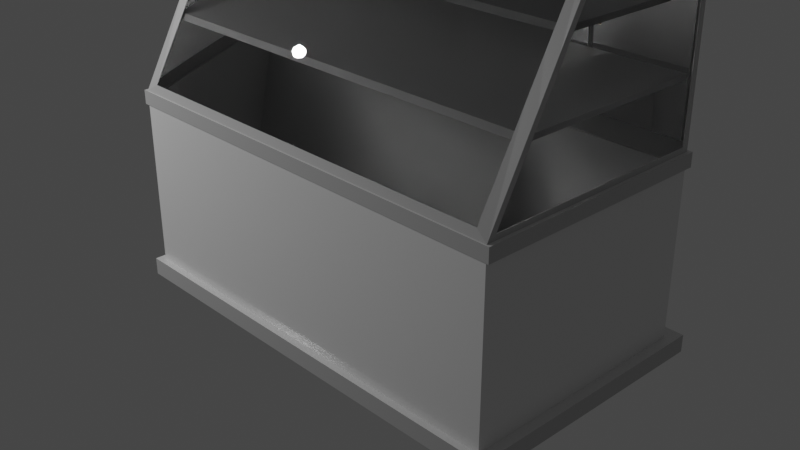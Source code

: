 # Source: etalase.blend  (saved by Blender 2.90.8; exported with 4.5.12 LTS)
import bpy
from mathutils import Matrix  # noqa: F401  (used for matrix-valued properties, if any)

bpy.ops.wm.read_factory_settings(use_empty=True)
scene = bpy.context.scene
scene.name = 'Scene'

# ---- collections
col_collection = bpy.data.collections.new('Collection'); scene.collection.children.link(col_collection)

# ---- materials (node trees are filled in below, after node groups)
mat_material = bpy.data.materials.new('Material')
mat_material.alpha_threshold = 0.0
mat_material.line_color = (0.0, 0.0, 0.0, 1.0)
mat_material_003 = bpy.data.materials.new('Material.003')
mat_material_004 = bpy.data.materials.new('Material.004')
mat_material_005 = bpy.data.materials.new('Material.005')
mat_material_007 = bpy.data.materials.new('Material.007')

# ---- material node trees
mat_material.use_nodes = True; mat_material.node_tree.nodes.clear()
_N = mat_material.node_tree.nodes; _L = mat_material.node_tree.links
n0 = _N.new('ShaderNodeOutputMaterial'); n0.name = 'Material Output'; n0.location = (300, 300)
n1 = _N.new('ShaderNodeBsdfPrincipled'); n1.name = 'Principled BSDF'; n1.location = (10, 300)
n1.distribution = 'GGX'
n1.subsurface_method = 'BURLEY'
n1.inputs[2].default_value = 0.1953
n1.inputs[3].default_value = 1.45
n1.inputs[27].default_value = (0.0, 0.0, 0.0, 1.0)
n1.inputs[28].default_value = 1.0
_L.new(n1.outputs[0], n0.inputs[0])
n0.is_active_output = True
mat_material_003.use_nodes = True; mat_material_003.node_tree.nodes.clear()
_N = mat_material_003.node_tree.nodes; _L = mat_material_003.node_tree.links
n0 = _N.new('ShaderNodeBsdfPrincipled'); n0.name = 'Principled BSDF'; n0.location = (10, 300)
n0.distribution = 'GGX'
n0.subsurface_method = 'BURLEY'
n0.inputs[0].default_value = (0.5122, 0.5122, 0.5122, 1.0)
n0.inputs[1].default_value = 0.04724
n0.inputs[2].default_value = 0.2874
n0.inputs[3].default_value = 1.45
n0.inputs[27].default_value = (0.0, 0.0, 0.0, 1.0)
n0.inputs[28].default_value = 1.0
n1 = _N.new('ShaderNodeOutputMaterial'); n1.name = 'Material Output'; n1.location = (300, 300)
_L.new(n0.outputs[0], n1.inputs[0])
n1.is_active_output = True
mat_material_004.use_nodes = True; mat_material_004.node_tree.nodes.clear()
_N = mat_material_004.node_tree.nodes; _L = mat_material_004.node_tree.links
n0 = _N.new('ShaderNodeBsdfPrincipled'); n0.name = 'Principled BSDF'; n0.location = (10, 300)
n0.distribution = 'GGX'
n0.subsurface_method = 'BURLEY'
n0.inputs[2].default_value = 0.0
n0.inputs[3].default_value = 1.45
n0.inputs[18].default_value = 1.0
n0.inputs[27].default_value = (0.0, 0.0, 0.0, 1.0)
n0.inputs[28].default_value = 1.0
n1 = _N.new('ShaderNodeOutputMaterial'); n1.name = 'Material Output'; n1.location = (300, 300)
_L.new(n0.outputs[0], n1.inputs[0])
n1.is_active_output = True
mat_material_005.use_nodes = True; mat_material_005.node_tree.nodes.clear()
_N = mat_material_005.node_tree.nodes; _L = mat_material_005.node_tree.links
n0 = _N.new('ShaderNodeBsdfPrincipled'); n0.name = 'Principled BSDF'; n0.location = (10, 300)
n0.distribution = 'GGX'
n0.subsurface_method = 'BURLEY'
n0.inputs[0].default_value = (0.2067, 0.0893, 0.03577, 1.0)
n0.inputs[3].default_value = 1.45
n0.inputs[27].default_value = (0.0, 0.0, 0.0, 1.0)
n0.inputs[28].default_value = 1.0
n1 = _N.new('ShaderNodeOutputMaterial'); n1.name = 'Material Output'; n1.location = (300, 300)
_L.new(n0.outputs[0], n1.inputs[0])
n1.is_active_output = True
mat_material_007.use_nodes = True; mat_material_007.node_tree.nodes.clear()
_N = mat_material_007.node_tree.nodes; _L = mat_material_007.node_tree.links
n0 = _N.new('ShaderNodeBsdfPrincipled'); n0.name = 'Principled BSDF'; n0.location = (10, 300)
n0.distribution = 'GGX'
n0.subsurface_method = 'BURLEY'
n0.inputs[0].default_value = (0.2531, 0.2531, 0.2531, 1.0)
n0.inputs[3].default_value = 1.45
n0.inputs[27].default_value = (0.0, 0.0, 0.0, 1.0)
n0.inputs[28].default_value = 1.0
n1 = _N.new('ShaderNodeOutputMaterial'); n1.name = 'Material Output'; n1.location = (300, 300)
_L.new(n0.outputs[0], n1.inputs[0])
n1.is_active_output = True

# ---- world
world_world = bpy.data.worlds.new('World'); scene.world = world_world
world_world.use_nodes = True; world_world.node_tree.nodes.clear()
_N = world_world.node_tree.nodes; _L = world_world.node_tree.links
n0 = _N.new('ShaderNodeOutputWorld'); n0.name = 'World Output'; n0.location = (300, 300)
n1 = _N.new('ShaderNodeBackground'); n1.name = 'Background'; n1.location = (10, 300)
n1.inputs[0].default_value = (0.05088, 0.05088, 0.05088, 1.0)
_L.new(n1.outputs[0], n0.inputs[0])
n0.is_active_output = True
world_world.color = (0.05088, 0.05088, 0.05088)
world_world.use_sun_shadow = False
world_world.sun_shadow_jitter_overblur = 0.0

# ---- cameras
cam_camera = bpy.data.cameras.new('Camera')
cam_camera.clip_end = 100.0
cam_camera.ortho_scale = 7.314

# ---- lights
light_light = bpy.data.lights.new('Light', 'POINT')
light_light.transmission_factor = 0.0
light_light.energy = 1000.0
light_light.shadow_soft_size = 0.1
light_light.shadow_maximum_resolution = 0.006
light_light.use_absolute_resolution = True

# ---- meshes
me_cube = bpy.data.meshes.new('Cube')
me_cube.from_pydata([(1.0, 0.9502, 1.05), (0.943, -0.9749, 1.079), (-1.0, 0.9502, 1.05), (-0.943, -0.9749, 1.079), (0.943, -0.0802, 3.052), (-0.943, -0.0802, 3.052), (0.9495, 0.9373, 3.131), (-0.9495, 0.9373, 3.131), (1.0, -0.9235, 1.05), (-1.0, -0.9235, 1.05), (0.9495, 0.007622, 3.131), (-0.9495, 0.007622, 3.131), (0.943, -0.9697, 1.076), (-0.943, -0.9697, 1.076), (0.943, -0.07497, 3.048), (-0.943, -0.07497, 3.048), (1.0, -0.02273, 3.081), (-1.0, -0.02273, 3.081), (1.0, 0.9502, 3.081), (-1.0, 0.9502, 3.081), (0.9495, 0.007622, 3.123), (-0.9495, 0.007622, 3.123), (0.9495, 0.9373, 3.123), (-0.9495, 0.9373, 3.123), (0.9541, 1.0, 1.085), (1.0, -1.0, 1.0), (-1.0, -1.0, 1.0), (-0.9541, 1.0, 1.085), (0.9541, 1.0, 3.046), (1.0, -0.05512, 3.131), (-1.0, -0.05512, 3.131), (-0.9541, 1.0, 3.046), (0.9948, 0.9502, 1.05), (0.9948, -0.9235, 1.05), (-0.9948, -0.9235, 1.05), (-0.9948, 0.9502, 1.05), (0.9948, 0.9502, 3.081), (0.9948, -0.02273, 3.081), (-0.9948, -0.02273, 3.081), (-0.9948, 0.9502, 3.081), (1.0, 1.0, 0.8587), (-1.0, -1.0, 0.8587), (1.0, -1.0, 0.8587), (-1.0, 1.0, 0.8587), (-1.0, -1.0, 0.8587), (-1.0, -1.0, 1.0), (1.0, -1.0, 1.0), (1.0, 1.0, 1.0), (-1.0, 1.0, 1.0), (1.0, 1.0, 0.8587), (1.0, -1.0, 0.8587), (-1.0, 1.0, 0.8587), (1.0, 1.0, -0.8288), (1.0, -1.0, -0.8288), (-1.0, 1.0, -0.8288), (-1.0, -1.0, -0.8288), (-1.017, -1.012, 0.8587), (-1.017, -1.012, 1.0), (1.017, -1.012, 1.0), (1.017, 1.023, 1.0), (-1.017, 1.023, 1.0), (1.017, 1.023, 0.8587), (1.017, -1.012, 0.8587), (-1.017, 1.023, 0.8587), (-1.0, 1.0, 1.0), (1.0, 1.0, 1.0), (-1.0, 1.0, 3.131), (1.0, 1.0, 3.131), (-0.9541, 0.9786, 1.085), (0.9541, 0.9786, 1.085), (-0.9541, 0.9786, 3.046), (0.9541, 0.9786, 3.046), (0.0, -1.0, 1.0), (0.0, 1.0, 1.0), (0.0, -0.05512, 3.131), (0.0, 1.0, 3.131), (0.0, -0.9749, 1.079), (0.0, -0.0802, 3.052), (0.0, -0.9697, 1.076), (0.0, -0.07497, 3.048), (0.0, 0.007622, 3.131), (0.0, 0.9373, 3.131), (0.0, 0.007622, 3.123), (0.0, 0.9373, 3.123), (0.0, 1.0, 0.8587), (0.0, -1.0, 0.8587), (0.0, -1.0, 1.0), (0.0, 1.0, 1.0), (0.0, 1.0, 0.8587), (0.0, -1.0, 0.8587), (0.0, -1.0, -0.8288), (0.0, 1.0, -0.8288), (0.0, -1.012, 1.0), (0.0, 1.023, 1.0), (0.0, 1.023, 0.8587), (0.0, -1.012, 0.8587), (0.0, 1.0, 1.085), (0.0, 1.0, 3.046), (0.0, 0.9786, 1.085), (0.0, 0.9786, 3.046), (-0.9541, 0.9522, 1.085), (-0.9541, 0.9522, 3.046), (0.0, 0.9522, 1.085), (0.0, 0.9522, 3.046), (-1.0, 1.0, 2.242), (1.0, 1.0, 2.242), (1.0, -0.4495, 2.242), (-1.0, -0.4495, 2.242), (0.943, -0.4537, 2.229), (-0.943, -0.4537, 2.229), (0.943, -0.4484, 2.225), (-0.943, -0.4484, 2.225), (-1.0, 0.9502, 2.233), (1.0, 0.9502, 2.233), (1.0, -0.3987, 2.233), (-1.0, -0.3987, 2.233), (-0.9948, 0.9502, 2.233), (0.9948, 0.9502, 2.233), (0.9948, -0.3987, 2.233), (-0.9948, -0.3987, 2.233), (-0.9541, 1.0, 2.228), (0.9541, 1.0, 2.228), (-0.9541, 0.9786, 2.228), (0.9541, 0.9786, 2.228), (0.0, 0.9786, 2.228), (0.0, -0.4484, 2.225), (-0.9541, 0.9522, 2.228), (0.0, 0.9522, 2.228), (1.0, 1.0, 1.872), (-1.0, -0.6133, 1.872), (-0.943, -0.6087, 1.887), (-0.943, -0.6035, 1.883), (1.0, 0.9502, 1.881), (-1.0, -0.5548, 1.881), (0.9948, 0.9502, 1.881), (-0.9948, -0.5548, 1.881), (0.9541, 1.0, 1.888), (0.9541, 0.9786, 1.888), (-1.0, 1.0, 1.872), (1.0, -0.6133, 1.872), (0.943, -0.6087, 1.887), (0.943, -0.6035, 1.883), (-1.0, 0.9502, 1.881), (1.0, -0.5548, 1.881), (-0.9948, 0.9502, 1.881), (0.9948, -0.5548, 1.881), (-0.9541, 1.0, 1.888), (-0.9541, 0.9786, 1.888), (0.0, 0.9786, 1.888), (0.0, -0.6035, 1.883), (-0.9541, 0.9522, 1.888), (0.0, 0.9522, 1.888), (0.04377, 1.0, 1.0), (0.04377, 1.0, 3.131), (0.04156, 0.9373, 3.131), (0.04156, 0.9373, 3.123), (0.04377, 1.0, 0.8587), (0.04377, 1.0, 1.0), (0.04377, 1.0, 0.8587), (0.04377, 1.0, -0.8288), (0.04453, 1.023, 1.0), (0.04453, 1.023, 0.8587), (0.04176, 1.0, 1.085), (0.04176, 1.0, 3.046), (0.04176, 0.9786, 1.085), (0.04176, 0.9786, 3.046), (0.04377, -1.0, 1.0), (0.04377, -0.05512, 3.131), (0.04127, -0.9749, 1.079), (0.04127, -0.0802, 3.052), (0.04127, -0.9697, 1.076), (0.04127, -0.07497, 3.048), (0.04156, 0.007622, 3.131), (0.04156, 0.007622, 3.123), (0.04377, -1.0, 0.8587), (0.04377, -1.0, 1.0), (0.04377, -1.0, 0.8587), (0.04377, -1.0, -0.8288), (0.04453, -1.012, 1.0), (0.04453, -1.012, 0.8587), (0.04176, 0.9786, 2.228), (0.04127, -0.4484, 2.225), (0.04127, -0.6035, 1.883), (0.04176, 0.9786, 1.888), (0.09102, 1.0, 1.0), (0.09102, 1.0, 3.131), (0.08642, 0.9373, 3.131), (0.08642, 0.9373, 3.123), (0.09102, 1.0, 0.8587), (0.09102, 1.0, 1.0), (0.09102, 1.0, 0.8587), (0.09102, 1.0, -0.8288), (0.09261, 1.023, 1.0), (0.09261, 1.023, 0.8587), (0.08685, 1.0, 1.085), (0.08685, 1.0, 3.046), (0.08685, 0.9786, 1.085), (0.08685, 0.9786, 3.046), (0.08685, 0.9786, 2.228), (0.08685, 0.9786, 1.888), (0.09102, -1.0, 1.0), (0.09102, -0.05512, 3.131), (0.08583, -0.9749, 1.079), (0.08583, -0.0802, 3.052), (0.08583, -0.9697, 1.076), (0.08583, -0.07497, 3.048), (0.08642, 0.007622, 3.131), (0.08642, 0.007622, 3.123), (0.09102, -1.0, 0.8587), (0.09102, -1.0, 1.0), (0.09102, -1.0, 0.8587), (0.09102, -1.0, -0.8288), (0.09261, -1.012, 1.0), (0.09261, -1.012, 0.8587), (0.08583, -0.4484, 2.225), (0.08583, -0.6035, 1.883), (-0.9518, -1.0, 1.0), (-0.9518, -0.05512, 3.131), (-0.8976, -0.9749, 1.079), (-0.8976, -0.0802, 3.052), (-0.8976, -0.9697, 1.076), (-0.8976, -0.07497, 3.048), (-0.9038, 0.007622, 3.131), (-0.9038, 0.007622, 3.123), (-0.9518, -1.0, 0.8587), (-0.9518, -1.0, 1.0), (-0.9518, -1.0, 0.8587), (-0.9518, -1.0, -0.8288), (-0.9684, -1.012, 1.0), (-0.9684, -1.012, 0.8587), (-0.9518, 1.0, 1.0), (-0.9518, 1.0, 3.131), (-0.9038, 0.9373, 3.131), (-0.9038, 0.9373, 3.123), (-0.9518, 1.0, 0.8587), (-0.9518, 1.0, 1.0), (-0.9518, 1.0, 0.8587), (-0.9518, 1.0, -0.8288), (-0.9684, 1.023, 1.0), (-0.9684, 1.023, 0.8587), (-0.9082, 1.0, 1.085), (-0.9082, 1.0, 3.046), (-0.9082, 0.9786, 1.085), (-0.9082, 0.9786, 3.046), (-0.9082, 0.9522, 1.085), (-0.9082, 0.9522, 3.046), (-0.9082, 0.9522, 2.228), (-0.8976, -0.4484, 2.225), (-0.8976, -0.6035, 1.883), (-0.9082, 0.9522, 1.888), (-0.9084, 1.0, 1.0), (-0.9084, 1.0, 3.131), (-0.8625, 0.9373, 3.131), (-0.8625, 0.9373, 3.123), (-0.9084, 1.0, 0.8587), (-0.9084, 1.0, 1.0), (-0.9084, 1.0, 0.8587), (-0.9084, 1.0, -0.8288), (-0.9242, 1.023, 1.0), (-0.9242, 1.023, 0.8587), (-0.8667, 1.0, 1.085), (-0.8667, 1.0, 3.046), (-0.8667, 0.9786, 1.085), (-0.8667, 0.9786, 3.046), (-0.8667, 0.9522, 1.085), (-0.8667, 0.9522, 3.046), (-0.8667, 0.9522, 2.228), (-0.8667, 0.9522, 1.888), (-0.9084, -1.0, 1.0), (-0.9084, -0.05512, 3.131), (-0.8566, -0.9749, 1.079), (-0.8566, -0.0802, 3.052), (-0.8566, -0.9697, 1.076), (-0.8566, -0.07497, 3.048), (-0.8625, 0.007622, 3.131), (-0.8625, 0.007622, 3.123), (-0.9084, -1.0, 0.8587), (-0.9084, -1.0, 1.0), (-0.9084, -1.0, 0.8587), (-0.9084, -1.0, -0.8288), (-0.9242, -1.012, 1.0), (-0.9242, -1.012, 0.8587), (-0.8566, -0.4484, 2.225), (-0.8566, -0.6035, 1.883), (0.04176, 0.9984, 1.888), (0.04176, 0.9984, 2.228), (0.08685, 0.9984, 2.228), (0.08685, 0.9984, 1.888), (-0.9082, 0.972, 1.888), (-0.9082, 0.972, 2.228), (-0.8667, 0.972, 2.228), (-0.8667, 0.972, 1.888), (1.047, 1.123, -1.003), (1.047, -1.061, -1.003), (-1.029, 1.123, -1.003), (-1.029, -1.061, -1.003), (1.047, 1.123, -0.8256), (1.047, -1.061, -0.8256), (-1.029, 1.123, -0.8256), (-1.029, -1.061, -0.8256), (0.00935, 1.123, -1.003), (0.00935, -1.061, -1.003), (0.00935, -1.061, -0.8256), (0.00935, 1.123, -0.8256), (0.05478, -1.061, -1.003), (0.05478, 1.123, -0.8256), (0.05478, 1.123, -1.003), (0.05478, -1.061, -0.8256), (0.1038, -1.061, -1.003), (0.1038, 1.123, -0.8256), (0.1038, 1.123, -1.003), (0.1038, -1.061, -0.8256), (-0.9786, 1.123, -1.003), (-0.9786, -1.061, -0.8256), (-0.9786, -1.061, -1.003), (-0.9786, 1.123, -0.8256), (-0.9335, -1.061, -1.003), (-0.9335, 1.123, -0.8256), (-0.9335, 1.123, -1.003), (-0.9335, -1.061, -0.8256), (1.047, -1.061, -1.003), (-1.029, -1.061, -1.003), (1.047, -1.061, -0.8256), (-1.029, -1.061, -0.8256), (0.00935, -1.061, -1.003), (0.00935, -1.061, -0.8256), (0.05478, -1.061, -1.003), (0.05478, -1.061, -0.8256), (0.1038, -1.061, -1.003), (0.1038, -1.061, -0.8256), (-0.9786, -1.061, -0.8256), (-0.9786, -1.061, -1.003), (-0.9335, -1.061, -1.003), (-0.9335, -1.061, -0.8256)], [], [(136, 24, 69, 137), (65, 25, 46, 47), (26, 64, 48, 45), (234, 43, 51, 236), (43, 41, 44, 51), (232, 7, 23, 233), (130, 3, 13, 131), (113, 18, 36, 117), (115, 17, 38, 119), (218, 3, 26, 216), (203, 4, 29, 201), (140, 1, 25, 139), (109, 5, 30, 107), (214, 110, 14, 205), (219, 5, 15, 221), (108, 4, 14, 110), (202, 1, 12, 204), (222, 11, 30, 217), (6, 10, 29, 67), (11, 7, 66, 30), (186, 6, 67, 185), (233, 23, 21, 223), (10, 6, 22, 20), (7, 11, 21, 23), (206, 10, 20, 207), (0, 8, 25, 65), (9, 2, 64, 26), (16, 18, 67, 29), (19, 17, 30, 66), (112, 19, 66, 104), (132, 0, 65, 128), (114, 16, 29, 106), (133, 9, 26, 129), (116, 119, 38, 39), (118, 117, 36, 37), (17, 19, 39, 38), (2, 9, 34, 35), (143, 8, 33, 145), (142, 2, 35, 144), (18, 16, 37, 36), (8, 0, 32, 33), (191, 188, 40, 52), (52, 40, 42, 53), (55, 41, 43, 54), (227, 224, 41, 55), (45, 48, 60, 57), (50, 49, 61, 62), (47, 46, 58, 59), (208, 42, 50, 210), (42, 40, 49, 50), (184, 65, 47, 189), (216, 26, 45, 225), (229, 228, 57, 56), (56, 57, 60, 63), (61, 59, 58, 62), (193, 192, 59, 61), (51, 44, 56, 63), (189, 47, 59, 192), (210, 50, 62, 213), (225, 45, 57, 228), (236, 51, 63, 239), (194, 24, 65, 184), (241, 31, 66, 231), (146, 27, 64, 138), (121, 28, 67, 105), (263, 99, 103, 265), (195, 28, 71, 197), (120, 31, 70, 122), (240, 27, 68, 242), (162, 96, 98, 164), (261, 97, 99, 263), (180, 124, 99, 165), (163, 97, 75, 153), (260, 96, 73, 250), (158, 88, 94, 161), (175, 86, 92, 178), (278, 89, 95, 281), (255, 87, 93, 258), (259, 258, 93, 94), (179, 178, 92, 95), (166, 72, 86, 175), (250, 73, 87, 255), (276, 85, 89, 278), (177, 174, 85, 90), (257, 254, 84, 91), (274, 80, 82, 275), (155, 83, 82, 173), (252, 81, 75, 251), (172, 80, 74, 167), (270, 76, 78, 272), (169, 77, 79, 171), (282, 125, 79, 273), (271, 77, 74, 269), (168, 76, 72, 166), (154, 81, 83, 155), (156, 84, 88, 158), (246, 126, 101, 245), (122, 70, 101, 126), (148, 98, 102, 151), (242, 68, 100, 244), (99, 124, 127, 103), (147, 122, 126, 150), (249, 150, 126, 246), (283, 149, 125, 282), (183, 148, 124, 180), (146, 120, 122, 147), (136, 121, 105, 128), (31, 120, 104, 66), (19, 112, 116, 39), (16, 114, 118, 37), (145, 134, 117, 118), (144, 135, 119, 116), (17, 115, 107, 30), (143, 114, 106, 139), (18, 113, 105, 67), (142, 112, 104, 138), (140, 108, 110, 141), (215, 141, 110, 214), (130, 109, 107, 129), (4, 108, 106, 29), (133, 115, 119, 135), (132, 113, 117, 134), (5, 109, 111, 15), (28, 121, 123, 71), (0, 132, 134, 32), (9, 133, 135, 34), (3, 130, 129, 26), (204, 12, 141, 215), (1, 140, 141, 12), (2, 142, 138, 64), (8, 143, 139, 25), (35, 34, 135, 144), (33, 32, 134, 145), (24, 136, 128, 65), (27, 146, 147, 68), (164, 98, 148, 183), (272, 78, 149, 283), (244, 100, 150, 249), (68, 147, 150, 100), (124, 148, 151, 127), (120, 146, 138, 104), (112, 142, 144, 116), (114, 143, 145, 118), (115, 133, 129, 107), (113, 132, 128, 105), (108, 140, 139, 106), (109, 130, 131, 111), (121, 136, 137, 123), (196, 164, 183, 199), (78, 170, 182, 149), (149, 182, 181, 125), (180, 198, 286, 285), (188, 156, 158, 190), (186, 154, 155, 187), (202, 168, 166, 200), (203, 169, 171, 205), (206, 172, 167, 201), (187, 155, 173, 207), (211, 208, 174, 177), (200, 166, 175, 209), (213, 212, 178, 179), (209, 175, 178, 212), (190, 158, 161, 193), (195, 163, 153, 185), (198, 180, 165, 197), (194, 162, 164, 196), (97, 163, 165, 99), (96, 162, 152, 73), (89, 176, 179, 95), (87, 157, 160, 93), (94, 93, 160, 161), (73, 152, 157, 87), (85, 174, 176, 89), (91, 84, 156, 159), (80, 172, 173, 82), (81, 154, 153, 75), (76, 168, 170, 78), (125, 181, 171, 79), (77, 169, 167, 74), (24, 194, 196, 69), (123, 198, 197, 71), (28, 195, 185, 67), (49, 190, 193, 61), (46, 209, 212, 58), (62, 58, 212, 213), (25, 200, 209, 46), (53, 42, 208, 211), (22, 187, 207, 20), (10, 206, 201, 29), (4, 203, 205, 14), (1, 202, 200, 25), (6, 186, 187, 22), (40, 188, 190, 49), (137, 199, 198, 123), (69, 196, 199, 137), (170, 204, 215, 182), (182, 215, 214, 181), (163, 195, 197, 165), (162, 194, 184, 152), (176, 210, 213, 179), (157, 189, 192, 160), (161, 160, 192, 193), (152, 184, 189, 157), (174, 208, 210, 176), (159, 156, 188, 191), (172, 206, 207, 173), (154, 186, 185, 153), (168, 202, 204, 170), (181, 214, 205, 171), (169, 203, 201, 167), (264, 244, 249, 267), (13, 220, 248, 131), (131, 248, 247, 111), (266, 267, 291, 290), (262, 242, 244, 264), (266, 246, 245, 265), (5, 219, 217, 30), (111, 247, 221, 15), (3, 218, 220, 13), (7, 232, 231, 66), (11, 222, 223, 21), (54, 43, 234, 237), (41, 224, 226, 44), (64, 230, 235, 48), (63, 60, 238, 239), (48, 235, 238, 60), (44, 226, 229, 56), (27, 240, 230, 64), (31, 241, 243, 70), (260, 240, 242, 262), (70, 243, 245, 101), (261, 241, 231, 251), (256, 236, 239, 259), (277, 225, 228, 280), (281, 280, 228, 229), (268, 216, 225, 277), (279, 276, 224, 227), (253, 233, 223, 275), (274, 222, 217, 269), (271, 219, 221, 273), (270, 218, 216, 268), (252, 232, 233, 253), (254, 234, 236, 256), (84, 254, 256, 88), (81, 252, 253, 83), (76, 270, 268, 72), (77, 271, 273, 79), (80, 274, 269, 74), (83, 253, 275, 82), (90, 85, 276, 279), (72, 268, 277, 86), (95, 92, 280, 281), (86, 277, 280, 92), (88, 256, 259, 94), (97, 261, 251, 75), (96, 260, 262, 98), (127, 266, 265, 103), (98, 262, 264, 102), (151, 267, 266, 127), (102, 264, 267, 151), (220, 272, 283, 248), (248, 283, 282, 247), (219, 271, 269, 217), (247, 282, 273, 221), (218, 270, 272, 220), (232, 252, 251, 231), (222, 274, 275, 223), (237, 234, 254, 257), (224, 276, 278, 226), (230, 250, 255, 235), (239, 238, 258, 259), (235, 255, 258, 238), (226, 278, 281, 229), (240, 260, 250, 230), (241, 261, 263, 243), (243, 263, 265, 245), (287, 284, 285, 286), (291, 288, 289, 290), (249, 246, 289, 288), (246, 266, 290, 289), (198, 199, 287, 286), (199, 183, 284, 287), (267, 249, 288, 291), (183, 180, 285, 284), (191, 52, 296, 309), (54, 237, 315, 298), (159, 191, 309, 305), (52, 53, 297, 296), (91, 159, 305, 303), (55, 54, 298, 299), (53, 211, 311, 297), (90, 279, 319, 302), (227, 55, 299, 313), (257, 91, 303, 317), (237, 257, 317, 315), (279, 227, 313, 319), (177, 90, 302, 307), (211, 177, 307, 311), (310, 292, 293, 308), (295, 299, 298, 294), (292, 296, 297, 293), (310, 309, 296, 292), (318, 317, 303, 300), (318, 300, 301, 316), (300, 303, 305, 306), (300, 306, 304, 301), (306, 305, 309, 310), (306, 310, 308, 304), (294, 312, 314, 295), (294, 298, 315, 312), (312, 318, 316, 314), (312, 315, 317, 318), (293, 297, 322, 320), (322, 329, 327, 325, 333, 330, 323, 321, 331, 332, 324, 326, 328, 320), (311, 307, 327, 329), (307, 302, 325, 327), (299, 295, 321, 323), (314, 316, 332, 331), (319, 313, 330, 333), (313, 299, 323, 330), (302, 319, 333, 325), (297, 311, 329, 322), (301, 304, 326, 324), (308, 293, 320, 328), (304, 308, 328, 326), (295, 314, 331, 321), (316, 301, 324, 332)])
me_cube.polygons.foreach_set('material_index', [0, 0, 0, 0, 0, 0, 0, 0, 0, 1, 1, 1, 1, 2, 0, 0, 0, 1, 1, 1, 1, 2, 0, 0, 0, 1, 1, 1, 1, 1, 1, 1, 1, 2, 2, 0, 0, 0, 0, 0, 0, 0, 0, 0, 0, 0, 0, 0, 0, 0, 0, 0, 1, 1, 1, 1, 0, 0, 0, 0, 0, 1, 1, 1, 1, 0, 0, 0, 0, 0, 0, 2, 1, 1, 0, 0, 0, 0, 1, 1, 0, 0, 0, 0, 0, 0, 2, 1, 1, 0, 0, 2, 1, 1, 0, 0, 2, 0, 0, 0, 0, 0, 2, 2, 2, 0, 1, 1, 0, 0, 2, 2, 1, 1, 1, 1, 0, 2, 1, 1, 0, 0, 0, 0, 0, 0, 1, 2, 0, 1, 1, 2, 2, 1, 0, 2, 2, 2, 0, 0, 1, 0, 0, 1, 1, 1, 0, 0, 2, 2, 2, 3, 0, 0, 1, 0, 1, 2, 0, 0, 1, 0, 0, 1, 2, 0, 0, 1, 0, 0, 1, 0, 0, 0, 0, 1, 0, 2, 1, 0, 2, 1, 0, 0, 1, 0, 0, 2, 1, 0, 1, 0, 0, 2, 2, 2, 2, 0, 1, 0, 0, 1, 0, 0, 0, 0, 1, 0, 2, 1, 2, 2, 2, 3, 0, 2, 1, 2, 0, 1, 0, 0, 0, 0, 1, 0, 0, 1, 0, 0, 0, 1, 0, 0, 1, 0, 0, 2, 1, 0, 1, 0, 0, 0, 0, 1, 0, 1, 2, 0, 0, 1, 0, 0, 1, 0, 2, 0, 2, 2, 2, 2, 1, 2, 0, 1, 0, 0, 0, 0, 1, 0, 0, 1, 0, 0, 3, 3, 3, 3, 3, 3, 3, 3, 0, 0, 0, 0, 0, 0, 0, 0, 0, 0, 0, 0, 0, 0, 0, 1, 1, 1, 1, 0, 1, 0, 1, 0, 0, 1, 0, 1, 1, 1, 0, 0, 1, 0, 0, 0, 0, 0, 0, 0, 0, 0, 0])
_uv = me_cube.uv_layers.new(name='UVMap')
_uv.uv.foreach_set('vector', [0.625, 0.4894, 0.625, 0.4894, 0.625, 0.4894, 0.625, 0.4894, 0.625, 0.5, 0.625, 0.75, 0.625, 0.75, 0.625, 0.5, 0.625, 0.0, 0.625, 0.25, 0.625, 0.25, 0.625, 0.0, 0.6073, 0.256, 0.6073, 0.25, 0.6073, 0.25, 0.6073, 0.256, 0.6073, 0.25, 0.6073, 0.0, 0.6073, 0.0, 0.6073, 0.25, 0.8646, 0.5088, 0.8704, 0.5088, 0.8704, 0.5088, 0.8646, 0.5088, 0.625, 0.9923, 0.625, 0.9923, 0.625, 0.9923, 0.625, 0.9923, 0.625, 0.5092, 0.625, 0.5108, 0.625, 0.5108, 0.625, 0.5092, 0.625, 0.009498, 0.625, 0.01117, 0.625, 0.01117, 0.625, 0.009498, 0.625, 0.9866, 0.625, 0.9923, 0.625, 1.0, 0.625, 0.994, 0.625, 0.8643, 0.625, 0.7577, 0.625, 0.75, 0.625, 0.8636, 0.625, 0.7577, 0.625, 0.7577, 0.625, 0.75, 0.625, 0.75, 0.625, 0.9923, 0.625, 0.9923, 0.625, 1.0, 0.625, 1.0, 0.625, 0.8643, 0.625, 0.7577, 0.625, 0.7577, 0.625, 0.8643, 0.625, 0.9866, 0.625, 0.9923, 0.625, 0.9923, 0.625, 0.9866, 0.625, 0.7577, 0.625, 0.7577, 0.625, 0.7577, 0.625, 0.7577, 0.625, 0.8643, 0.625, 0.7577, 0.625, 0.7577, 0.625, 0.8643, 0.8646, 0.7412, 0.8704, 0.7412, 0.875, 0.75, 0.869, 0.75, 0.6296, 0.5088, 0.6296, 0.7412, 0.625, 0.75, 0.625, 0.5, 0.8704, 0.7412, 0.8704, 0.5088, 0.875, 0.5, 0.875, 0.75, 0.739, 0.5088, 0.6296, 0.5088, 0.625, 0.5, 0.7386, 0.5, 0.8646, 0.5088, 0.8704, 0.5088, 0.8704, 0.7412, 0.8646, 0.7412, 0.6296, 0.7412, 0.6296, 0.5088, 0.6296, 0.5088, 0.6296, 0.7412, 0.8704, 0.5088, 0.8704, 0.7412, 0.8704, 0.7412, 0.8704, 0.5088, 0.739, 0.7412, 0.6296, 0.7412, 0.6296, 0.7412, 0.739, 0.7412, 0.625, 0.5069, 0.625, 0.7428, 0.625, 0.75, 0.625, 0.5, 0.625, 0.007161, 0.625, 0.2431, 0.625, 0.25, 0.625, 0.0, 0.625, 0.7388, 0.625, 0.5108, 0.625, 0.5, 0.625, 0.75, 0.625, 0.2392, 0.625, 0.01117, 0.625, 0.0, 0.625, 0.25, 0.625, 0.2408, 0.625, 0.2392, 0.625, 0.25, 0.625, 0.25, 0.625, 0.5085, 0.625, 0.5069, 0.625, 0.5, 0.625, 0.5, 0.625, 0.7405, 0.625, 0.7388, 0.625, 0.75, 0.625, 0.75, 0.625, 0.008803, 0.625, 0.007161, 0.625, 0.0, 0.625, 0.0, 0.625, 0.2408, 0.625, 0.009498, 0.625, 0.01117, 0.625, 0.2392, 0.625, 0.7405, 0.625, 0.5092, 0.625, 0.5108, 0.625, 0.7388, 0.625, 0.01117, 0.625, 0.2392, 0.625, 0.2392, 0.625, 0.01117, 0.625, 0.2431, 0.625, 0.007161, 0.625, 0.007161, 0.625, 0.2431, 0.625, 0.7412, 0.625, 0.7428, 0.625, 0.7428, 0.625, 0.7412, 0.625, 0.2415, 0.625, 0.2431, 0.625, 0.2431, 0.625, 0.2415, 0.625, 0.5108, 0.625, 0.7388, 0.625, 0.7388, 0.625, 0.5108, 0.625, 0.7428, 0.625, 0.5069, 0.625, 0.5069, 0.625, 0.7428, 0.3964, 0.3864, 0.6073, 0.3864, 0.6073, 0.5, 0.3964, 0.5, 0.3964, 0.5, 0.6073, 0.5, 0.6073, 0.75, 0.3964, 0.75, 0.3964, 0.0, 0.6073, 0.0, 0.6073, 0.25, 0.3964, 0.25, 0.3964, 0.994, 0.6073, 0.994, 0.6073, 1.0, 0.3964, 1.0, 0.625, 0.0, 0.625, 0.25, 0.625, 0.25, 0.625, 0.0, 0.6073, 0.75, 0.6073, 0.5, 0.6073, 0.5, 0.6073, 0.75, 0.625, 0.5, 0.625, 0.75, 0.625, 0.75, 0.625, 0.5, 0.6073, 0.8636, 0.6073, 0.75, 0.6073, 0.75, 0.6073, 0.8636, 0.6073, 0.75, 0.6073, 0.5, 0.6073, 0.5, 0.6073, 0.75, 0.625, 0.3864, 0.625, 0.5, 0.625, 0.5, 0.625, 0.3864, 0.625, 0.994, 0.625, 1.0, 0.625, 1.0, 0.625, 0.994, 0.6073, 0.994, 0.625, 0.994, 0.625, 1.0, 0.6073, 1.0, 0.6073, 0.0, 0.625, 0.0, 0.625, 0.25, 0.6073, 0.25, 0.6073, 0.5, 0.625, 0.5, 0.625, 0.75, 0.6073, 0.75, 0.6073, 0.3864, 0.625, 0.3864, 0.625, 0.5, 0.6073, 0.5, 0.6073, 0.25, 0.6073, 0.0, 0.6073, 0.0, 0.6073, 0.25, 0.625, 0.3864, 0.625, 0.5, 0.625, 0.5, 0.625, 0.3864, 0.6073, 0.8636, 0.6073, 0.75, 0.6073, 0.75, 0.6073, 0.8636, 0.625, 0.994, 0.625, 1.0, 0.625, 1.0, 0.625, 0.994, 0.6073, 0.256, 0.6073, 0.25, 0.6073, 0.25, 0.6073, 0.256, 0.625, 0.3854, 0.625, 0.4894, 0.625, 0.5, 0.625, 0.3864, 0.625, 0.2661, 0.625, 0.2606, 0.625, 0.25, 0.625, 0.256, 0.625, 0.2606, 0.625, 0.2606, 0.625, 0.25, 0.625, 0.25, 0.625, 0.4894, 0.625, 0.4894, 0.625, 0.5, 0.625, 0.5, 0.625, 0.2711, 0.625, 0.375, 0.625, 0.375, 0.625, 0.2711, 0.625, 0.3854, 0.625, 0.4894, 0.625, 0.4894, 0.625, 0.3854, 0.625, 0.2606, 0.625, 0.2606, 0.625, 0.2606, 0.625, 0.2606, 0.625, 0.2661, 0.625, 0.2606, 0.625, 0.2606, 0.625, 0.2661, 0.625, 0.38, 0.625, 0.375, 0.625, 0.375, 0.625, 0.38, 0.625, 0.2711, 0.625, 0.375, 0.625, 0.375, 0.625, 0.2711, 0.625, 0.38, 0.625, 0.375, 0.625, 0.375, 0.625, 0.38, 0.625, 0.38, 0.625, 0.375, 0.625, 0.375, 0.625, 0.3805, 0.625, 0.2711, 0.625, 0.375, 0.625, 0.375, 0.625, 0.2615, 0.6073, 0.3805, 0.6073, 0.375, 0.6073, 0.375, 0.6073, 0.3805, 0.625, 0.8695, 0.625, 0.875, 0.625, 0.875, 0.625, 0.8695, 0.6073, 0.9885, 0.6073, 0.875, 0.6073, 0.875, 0.6073, 0.9885, 0.625, 0.2615, 0.625, 0.375, 0.625, 0.375, 0.625, 0.2615, 0.6073, 0.2615, 0.625, 0.2615, 0.625, 0.375, 0.6073, 0.375, 0.6073, 0.8695, 0.625, 0.8695, 0.625, 0.875, 0.6073, 0.875, 0.625, 0.8695, 0.625, 0.875, 0.625, 0.875, 0.625, 0.8695, 0.625, 0.2615, 0.625, 0.375, 0.625, 0.375, 0.625, 0.2615, 0.6073, 0.9885, 0.6073, 0.875, 0.6073, 0.875, 0.6073, 0.9885, 0.3964, 0.8695, 0.6073, 0.8695, 0.6073, 0.875, 0.3964, 0.875, 0.3964, 0.2615, 0.6073, 0.2615, 0.6073, 0.375, 0.3964, 0.375, 0.8594, 0.7412, 0.75, 0.7412, 0.75, 0.7412, 0.8594, 0.7412, 0.7447, 0.5088, 0.75, 0.5088, 0.75, 0.7412, 0.7447, 0.7412, 0.8594, 0.5088, 0.75, 0.5088, 0.75, 0.5, 0.8635, 0.5, 0.7447, 0.7412, 0.75, 0.7412, 0.75, 0.75, 0.7445, 0.75, 0.625, 0.9815, 0.625, 0.875, 0.625, 0.875, 0.625, 0.9815, 0.625, 0.8699, 0.625, 0.875, 0.625, 0.875, 0.625, 0.8699, 0.625, 0.9815, 0.625, 0.875, 0.625, 0.875, 0.625, 0.9815, 0.625, 0.9815, 0.625, 0.875, 0.625, 0.875, 0.625, 0.9885, 0.625, 0.8699, 0.625, 0.875, 0.625, 0.875, 0.625, 0.8695, 0.7447, 0.5088, 0.75, 0.5088, 0.75, 0.5088, 0.7447, 0.5088, 0.6073, 0.3805, 0.6073, 0.375, 0.6073, 0.375, 0.6073, 0.3805, 0.625, 0.2661, 0.625, 0.2606, 0.625, 0.2606, 0.625, 0.2661, 0.625, 0.2606, 0.625, 0.2606, 0.625, 0.2606, 0.625, 0.2606, 0.625, 0.375, 0.625, 0.375, 0.625, 0.375, 0.625, 0.375, 0.625, 0.2661, 0.625, 0.2606, 0.625, 0.2606, 0.625, 0.2661, 0.625, 0.375, 0.625, 0.375, 0.625, 0.375, 0.625, 0.375, 0.625, 0.2606, 0.625, 0.2606, 0.625, 0.2606, 0.625, 0.2606, 0.625, 0.2661, 0.625, 0.2606, 0.625, 0.2606, 0.625, 0.2661, 0.625, 0.9815, 0.625, 0.875, 0.625, 0.875, 0.625, 0.9815, 0.625, 0.38, 0.625, 0.375, 0.625, 0.375, 0.625, 0.38, 0.625, 0.2606, 0.625, 0.2606, 0.625, 0.2606, 0.625, 0.2606, 0.625, 0.4894, 0.625, 0.4894, 0.625, 0.5, 0.625, 0.5, 0.625, 0.2606, 0.625, 0.2606, 0.625, 0.25, 0.625, 0.25, 0.625, 0.2392, 0.625, 0.2408, 0.625, 0.2408, 0.625, 0.2392, 0.625, 0.7388, 0.625, 0.7405, 0.625, 0.7405, 0.625, 0.7388, 0.625, 0.7412, 0.625, 0.5085, 0.625, 0.5092, 0.625, 0.7405, 0.625, 0.2415, 0.625, 0.008803, 0.625, 0.009498, 0.625, 0.2408, 0.625, 0.01117, 0.625, 0.009498, 0.625, 0.0, 0.625, 0.0, 0.625, 0.7412, 0.625, 0.7405, 0.625, 0.75, 0.625, 0.75, 0.625, 0.5108, 0.625, 0.5092, 0.625, 0.5, 0.625, 0.5, 0.625, 0.2415, 0.625, 0.2408, 0.625, 0.25, 0.625, 0.25, 0.625, 0.7577, 0.625, 0.7577, 0.625, 0.7577, 0.625, 0.7577, 0.625, 0.8643, 0.625, 0.7577, 0.625, 0.7577, 0.625, 0.8643, 0.625, 0.9923, 0.625, 0.9923, 0.625, 1.0, 0.625, 1.0, 0.625, 0.7577, 0.625, 0.7577, 0.625, 0.75, 0.625, 0.75, 0.625, 0.008803, 0.625, 0.009498, 0.625, 0.009498, 0.625, 0.008803, 0.625, 0.5085, 0.625, 0.5092, 0.625, 0.5092, 0.625, 0.5085, 0.625, 0.9923, 0.625, 0.9923, 0.625, 0.9923, 0.625, 0.9923, 0.625, 0.4894, 0.625, 0.4894, 0.625, 0.4894, 0.625, 0.4894, 0.625, 0.5069, 0.625, 0.5085, 0.625, 0.5085, 0.625, 0.5069, 0.625, 0.007161, 0.625, 0.008803, 0.625, 0.008803, 0.625, 0.007161, 0.625, 0.9923, 0.625, 0.9923, 0.625, 1.0, 0.625, 1.0, 0.625, 0.8643, 0.625, 0.7577, 0.625, 0.7577, 0.625, 0.8643, 0.625, 0.7577, 0.625, 0.7577, 0.625, 0.7577, 0.625, 0.7577, 0.625, 0.2431, 0.625, 0.2415, 0.625, 0.25, 0.625, 0.25, 0.625, 0.7428, 0.625, 0.7412, 0.625, 0.75, 0.625, 0.75, 0.625, 0.2431, 0.625, 0.007161, 0.625, 0.008803, 0.625, 0.2415, 0.625, 0.7428, 0.625, 0.5069, 0.625, 0.5085, 0.625, 0.7412, 0.625, 0.4894, 0.625, 0.4894, 0.625, 0.5, 0.625, 0.5, 0.625, 0.2606, 0.625, 0.2606, 0.625, 0.2606, 0.625, 0.2606, 0.625, 0.38, 0.625, 0.375, 0.625, 0.375, 0.625, 0.38, 0.625, 0.9815, 0.625, 0.875, 0.625, 0.875, 0.625, 0.9815, 0.625, 0.2661, 0.625, 0.2606, 0.625, 0.2606, 0.625, 0.2661, 0.625, 0.2606, 0.625, 0.2606, 0.625, 0.2606, 0.625, 0.2606, 0.625, 0.375, 0.625, 0.375, 0.625, 0.375, 0.625, 0.375, 0.625, 0.2606, 0.625, 0.2606, 0.625, 0.25, 0.625, 0.25, 0.625, 0.2408, 0.625, 0.2415, 0.625, 0.2415, 0.625, 0.2408, 0.625, 0.7405, 0.625, 0.7412, 0.625, 0.7412, 0.625, 0.7405, 0.625, 0.009498, 0.625, 0.008803, 0.625, 0.0, 0.625, 0.0, 0.625, 0.5092, 0.625, 0.5085, 0.625, 0.5, 0.625, 0.5, 0.625, 0.7577, 0.625, 0.7577, 0.625, 0.75, 0.625, 0.75, 0.625, 0.9923, 0.625, 0.9923, 0.625, 0.9923, 0.625, 0.9923, 0.625, 0.4894, 0.625, 0.4894, 0.625, 0.4894, 0.625, 0.4894, 0.625, 0.3854, 0.625, 0.38, 0.625, 0.38, 0.625, 0.3854, 0.625, 0.875, 0.625, 0.8699, 0.625, 0.8699, 0.625, 0.875, 0.625, 0.875, 0.625, 0.8699, 0.625, 0.8699, 0.625, 0.875, 0.625, 0.38, 0.625, 0.3854, 0.625, 0.3854, 0.625, 0.38, 0.6073, 0.3864, 0.6073, 0.3805, 0.6073, 0.3805, 0.6073, 0.3864, 0.739, 0.5088, 0.7447, 0.5088, 0.7447, 0.5088, 0.739, 0.5088, 0.625, 0.8643, 0.625, 0.8699, 0.625, 0.8695, 0.625, 0.8636, 0.625, 0.8643, 0.625, 0.8699, 0.625, 0.8699, 0.625, 0.8643, 0.739, 0.7412, 0.7447, 0.7412, 0.7445, 0.75, 0.7386, 0.75, 0.739, 0.5088, 0.7447, 0.5088, 0.7447, 0.7412, 0.739, 0.7412, 0.3964, 0.8636, 0.6073, 0.8636, 0.6073, 0.8695, 0.3964, 0.8695, 0.625, 0.8636, 0.625, 0.8695, 0.625, 0.8695, 0.625, 0.8636, 0.6073, 0.8636, 0.625, 0.8636, 0.625, 0.8695, 0.6073, 0.8695, 0.625, 0.8636, 0.625, 0.8695, 0.625, 0.8695, 0.625, 0.8636, 0.6073, 0.3864, 0.6073, 0.3805, 0.6073, 0.3805, 0.6073, 0.3864, 0.625, 0.3854, 0.625, 0.38, 0.625, 0.3805, 0.625, 0.3864, 0.625, 0.3854, 0.625, 0.38, 0.625, 0.38, 0.625, 0.3854, 0.625, 0.3854, 0.625, 0.38, 0.625, 0.38, 0.625, 0.3854, 0.625, 0.375, 0.625, 0.38, 0.625, 0.38, 0.625, 0.375, 0.625, 0.375, 0.625, 0.38, 0.625, 0.3805, 0.625, 0.375, 0.6073, 0.875, 0.6073, 0.8695, 0.6073, 0.8695, 0.6073, 0.875, 0.625, 0.375, 0.625, 0.3805, 0.625, 0.3805, 0.625, 0.375, 0.6073, 0.375, 0.625, 0.375, 0.625, 0.3805, 0.6073, 0.3805, 0.625, 0.375, 0.625, 0.3805, 0.625, 0.3805, 0.625, 0.375, 0.6073, 0.875, 0.6073, 0.8695, 0.6073, 0.8695, 0.6073, 0.875, 0.3964, 0.375, 0.6073, 0.375, 0.6073, 0.3805, 0.3964, 0.3805, 0.75, 0.7412, 0.7447, 0.7412, 0.7447, 0.7412, 0.75, 0.7412, 0.75, 0.5088, 0.7447, 0.5088, 0.7445, 0.5, 0.75, 0.5, 0.625, 0.875, 0.625, 0.8699, 0.625, 0.8699, 0.625, 0.875, 0.625, 0.875, 0.625, 0.8699, 0.625, 0.8699, 0.625, 0.875, 0.625, 0.875, 0.625, 0.8699, 0.625, 0.8695, 0.625, 0.875, 0.625, 0.4894, 0.625, 0.3854, 0.625, 0.3854, 0.625, 0.4894, 0.625, 0.4894, 0.625, 0.3854, 0.625, 0.3854, 0.625, 0.4894, 0.625, 0.4894, 0.625, 0.3854, 0.625, 0.3864, 0.625, 0.5, 0.6073, 0.5, 0.6073, 0.3864, 0.6073, 0.3864, 0.6073, 0.5, 0.625, 0.75, 0.625, 0.8636, 0.625, 0.8636, 0.625, 0.75, 0.6073, 0.75, 0.625, 0.75, 0.625, 0.8636, 0.6073, 0.8636, 0.625, 0.75, 0.625, 0.8636, 0.625, 0.8636, 0.625, 0.75, 0.3964, 0.75, 0.6073, 0.75, 0.6073, 0.8636, 0.3964, 0.8636, 0.6296, 0.5088, 0.739, 0.5088, 0.739, 0.7412, 0.6296, 0.7412, 0.6296, 0.7412, 0.739, 0.7412, 0.7386, 0.75, 0.625, 0.75, 0.625, 0.7577, 0.625, 0.8643, 0.625, 0.8643, 0.625, 0.7577, 0.625, 0.7577, 0.625, 0.8643, 0.625, 0.8636, 0.625, 0.75, 0.6296, 0.5088, 0.739, 0.5088, 0.739, 0.5088, 0.6296, 0.5088, 0.6073, 0.5, 0.6073, 0.3864, 0.6073, 0.3864, 0.6073, 0.5, 0.625, 0.4894, 0.625, 0.3854, 0.625, 0.3854, 0.625, 0.4894, 0.625, 0.4894, 0.625, 0.3854, 0.625, 0.3854, 0.625, 0.4894, 0.625, 0.8699, 0.625, 0.8643, 0.625, 0.8643, 0.625, 0.8699, 0.625, 0.8699, 0.625, 0.8643, 0.625, 0.8643, 0.625, 0.8699, 0.625, 0.38, 0.625, 0.3854, 0.625, 0.3854, 0.625, 0.38, 0.625, 0.38, 0.625, 0.3854, 0.625, 0.3864, 0.625, 0.3805, 0.6073, 0.8695, 0.6073, 0.8636, 0.6073, 0.8636, 0.6073, 0.8695, 0.625, 0.3805, 0.625, 0.3864, 0.625, 0.3864, 0.625, 0.3805, 0.6073, 0.3805, 0.625, 0.3805, 0.625, 0.3864, 0.6073, 0.3864, 0.625, 0.3805, 0.625, 0.3864, 0.625, 0.3864, 0.625, 0.3805, 0.6073, 0.8695, 0.6073, 0.8636, 0.6073, 0.8636, 0.6073, 0.8695, 0.3964, 0.3805, 0.6073, 0.3805, 0.6073, 0.3864, 0.3964, 0.3864, 0.7447, 0.7412, 0.739, 0.7412, 0.739, 0.7412, 0.7447, 0.7412, 0.7447, 0.5088, 0.739, 0.5088, 0.7386, 0.5, 0.7445, 0.5, 0.625, 0.8699, 0.625, 0.8643, 0.625, 0.8643, 0.625, 0.8699, 0.625, 0.8699, 0.625, 0.8643, 0.625, 0.8643, 0.625, 0.8699, 0.625, 0.8699, 0.625, 0.8643, 0.625, 0.8636, 0.625, 0.8695, 0.625, 0.2711, 0.625, 0.2661, 0.625, 0.2661, 0.625, 0.2711, 0.625, 0.9923, 0.625, 0.9866, 0.625, 0.9866, 0.625, 0.9923, 0.625, 0.9923, 0.625, 0.9866, 0.625, 0.9866, 0.625, 0.9923, 0.625, 0.2711, 0.625, 0.2711, 0.625, 0.2711, 0.625, 0.2711, 0.625, 0.2711, 0.625, 0.2661, 0.625, 0.2661, 0.625, 0.2711, 0.625, 0.2711, 0.625, 0.2661, 0.625, 0.2661, 0.625, 0.2711, 0.625, 0.9923, 0.625, 0.9866, 0.625, 0.994, 0.625, 1.0, 0.625, 0.9923, 0.625, 0.9866, 0.625, 0.9866, 0.625, 0.9923, 0.625, 0.9923, 0.625, 0.9866, 0.625, 0.9866, 0.625, 0.9923, 0.8704, 0.5088, 0.8646, 0.5088, 0.869, 0.5, 0.875, 0.5, 0.8704, 0.7412, 0.8646, 0.7412, 0.8646, 0.7412, 0.8704, 0.7412, 0.3964, 0.25, 0.6073, 0.25, 0.6073, 0.256, 0.3964, 0.256, 0.6073, 1.0, 0.6073, 0.994, 0.6073, 0.994, 0.6073, 1.0, 0.625, 0.25, 0.625, 0.256, 0.625, 0.256, 0.625, 0.25, 0.6073, 0.25, 0.625, 0.25, 0.625, 0.256, 0.6073, 0.256, 0.625, 0.25, 0.625, 0.256, 0.625, 0.256, 0.625, 0.25, 0.6073, 1.0, 0.6073, 0.994, 0.6073, 0.994, 0.6073, 1.0, 0.625, 0.2606, 0.625, 0.2661, 0.625, 0.256, 0.625, 0.25, 0.625, 0.2606, 0.625, 0.2661, 0.625, 0.2661, 0.625, 0.2606, 0.625, 0.2711, 0.625, 0.2661, 0.625, 0.2661, 0.625, 0.2711, 0.625, 0.2606, 0.625, 0.2661, 0.625, 0.2661, 0.625, 0.2606, 0.625, 0.2711, 0.625, 0.2661, 0.625, 0.256, 0.625, 0.2615, 0.6073, 0.2615, 0.6073, 0.256, 0.6073, 0.256, 0.6073, 0.2615, 0.625, 0.9885, 0.625, 0.994, 0.625, 0.994, 0.625, 0.9885, 0.6073, 0.9885, 0.625, 0.9885, 0.625, 0.994, 0.6073, 0.994, 0.625, 0.9885, 0.625, 0.994, 0.625, 0.994, 0.625, 0.9885, 0.3964, 0.9885, 0.6073, 0.9885, 0.6073, 0.994, 0.3964, 0.994, 0.8594, 0.5088, 0.8646, 0.5088, 0.8646, 0.7412, 0.8594, 0.7412, 0.8594, 0.7412, 0.8646, 0.7412, 0.869, 0.75, 0.8635, 0.75, 0.625, 0.9815, 0.625, 0.9866, 0.625, 0.9866, 0.625, 0.9815, 0.625, 0.9815, 0.625, 0.9866, 0.625, 0.994, 0.625, 0.9885, 0.8594, 0.5088, 0.8646, 0.5088, 0.8646, 0.5088, 0.8594, 0.5088, 0.6073, 0.2615, 0.6073, 0.256, 0.6073, 0.256, 0.6073, 0.2615, 0.6073, 0.375, 0.6073, 0.2615, 0.6073, 0.2615, 0.6073, 0.375, 0.75, 0.5088, 0.8594, 0.5088, 0.8594, 0.5088, 0.75, 0.5088, 0.625, 0.875, 0.625, 0.9815, 0.625, 0.9885, 0.625, 0.875, 0.625, 0.875, 0.625, 0.9815, 0.625, 0.9815, 0.625, 0.875, 0.75, 0.7412, 0.8594, 0.7412, 0.8635, 0.75, 0.75, 0.75, 0.75, 0.5088, 0.8594, 0.5088, 0.8594, 0.7412, 0.75, 0.7412, 0.3964, 0.875, 0.6073, 0.875, 0.6073, 0.9885, 0.3964, 0.9885, 0.625, 0.875, 0.625, 0.9885, 0.625, 0.9885, 0.625, 0.875, 0.6073, 0.875, 0.625, 0.875, 0.625, 0.9885, 0.6073, 0.9885, 0.625, 0.875, 0.625, 0.9885, 0.625, 0.9885, 0.625, 0.875, 0.6073, 0.375, 0.6073, 0.2615, 0.6073, 0.2615, 0.6073, 0.375, 0.625, 0.375, 0.625, 0.2711, 0.625, 0.2615, 0.625, 0.375, 0.625, 0.375, 0.625, 0.2711, 0.625, 0.2711, 0.625, 0.375, 0.625, 0.375, 0.625, 0.2711, 0.625, 0.2711, 0.625, 0.375, 0.625, 0.375, 0.625, 0.2711, 0.625, 0.2711, 0.625, 0.375, 0.625, 0.375, 0.625, 0.2711, 0.625, 0.2711, 0.625, 0.375, 0.625, 0.375, 0.625, 0.2711, 0.625, 0.2711, 0.625, 0.375, 0.625, 0.9866, 0.625, 0.9815, 0.625, 0.9815, 0.625, 0.9866, 0.625, 0.9866, 0.625, 0.9815, 0.625, 0.9815, 0.625, 0.9866, 0.625, 0.9866, 0.625, 0.9815, 0.625, 0.9885, 0.625, 0.994, 0.625, 0.9866, 0.625, 0.9815, 0.625, 0.9815, 0.625, 0.9866, 0.625, 0.9866, 0.625, 0.9815, 0.625, 0.9815, 0.625, 0.9866, 0.8646, 0.5088, 0.8594, 0.5088, 0.8635, 0.5, 0.869, 0.5, 0.8646, 0.7412, 0.8594, 0.7412, 0.8594, 0.7412, 0.8646, 0.7412, 0.3964, 0.256, 0.6073, 0.256, 0.6073, 0.2615, 0.3964, 0.2615, 0.6073, 0.994, 0.6073, 0.9885, 0.6073, 0.9885, 0.6073, 0.994, 0.625, 0.256, 0.625, 0.2615, 0.625, 0.2615, 0.625, 0.256, 0.6073, 0.256, 0.625, 0.256, 0.625, 0.2615, 0.6073, 0.2615, 0.625, 0.256, 0.625, 0.2615, 0.625, 0.2615, 0.625, 0.256, 0.6073, 0.994, 0.6073, 0.9885, 0.6073, 0.9885, 0.6073, 0.994, 0.625, 0.2661, 0.625, 0.2711, 0.625, 0.2615, 0.625, 0.256, 0.625, 0.2661, 0.625, 0.2711, 0.625, 0.2711, 0.625, 0.2661, 0.625, 0.2661, 0.625, 0.2711, 0.625, 0.2711, 0.625, 0.2661, 0.625, 0.3854, 0.625, 0.38, 0.625, 0.38, 0.625, 0.3854, 0.625, 0.2711, 0.625, 0.2661, 0.625, 0.2661, 0.625, 0.2711, 0.625, 0.2661, 0.625, 0.2661, 0.625, 0.2661, 0.625, 0.2661, 0.625, 0.2661, 0.625, 0.2711, 0.625, 0.2711, 0.625, 0.2661, 0.625, 0.3854, 0.625, 0.3854, 0.625, 0.3854, 0.625, 0.3854, 0.625, 0.3854, 0.625, 0.38, 0.625, 0.38, 0.625, 0.3854, 0.625, 0.2711, 0.625, 0.2661, 0.625, 0.2661, 0.625, 0.2711, 0.625, 0.38, 0.625, 0.38, 0.625, 0.38, 0.625, 0.38, 0.3964, 0.3864, 0.3964, 0.5, 0.3964, 0.5, 0.3964, 0.3864, 0.3964, 0.25, 0.3964, 0.256, 0.3964, 0.256, 0.3964, 0.25, 0.3964, 0.3805, 0.3964, 0.3864, 0.3964, 0.3864, 0.3964, 0.3805, 0.3964, 0.5, 0.3964, 0.75, 0.3964, 0.75, 0.3964, 0.5, 0.3964, 0.375, 0.3964, 0.3805, 0.3964, 0.3805, 0.3964, 0.375, 0.3964, 0.0, 0.3964, 0.25, 0.3964, 0.25, 0.3964, 0.0, 0.3964, 0.75, 0.3964, 0.8636, 0.3964, 0.8636, 0.3964, 0.75, 0.3964, 0.875, 0.3964, 0.9885, 0.3964, 0.9885, 0.3964, 0.875, 0.3964, 0.994, 0.3964, 1.0, 0.3964, 1.0, 0.3964, 0.994, 0.3964, 0.2615, 0.3964, 0.375, 0.3964, 0.375, 0.3964, 0.2615, 0.3964, 0.256, 0.3964, 0.2615, 0.3964, 0.2615, 0.3964, 0.256, 0.3964, 0.9885, 0.3964, 0.994, 0.3964, 0.994, 0.3964, 0.9885, 0.3964, 0.8695, 0.3964, 0.875, 0.3964, 0.875, 0.3964, 0.8695, 0.3964, 0.8636, 0.3964, 0.8695, 0.3964, 0.8695, 0.3964, 0.8636, 0.2614, 0.5, 0.375, 0.5, 0.375, 0.75, 0.2614, 0.75, 0.375, 0.0, 0.3964, 0.0, 0.3964, 0.25, 0.375, 0.25, 0.375, 0.5, 0.3964, 0.5, 0.3964, 0.75, 0.375, 0.75, 0.375, 0.3864, 0.3964, 0.3864, 0.3964, 0.5, 0.375, 0.5, 0.375, 0.2615, 0.3964, 0.2615, 0.3964, 0.375, 0.375, 0.375, 0.1365, 0.5, 0.25, 0.5, 0.25, 0.75, 0.1365, 0.75, 0.375, 0.375, 0.3964, 0.375, 0.3964, 0.3805, 0.375, 0.3805, 0.25, 0.5, 0.2555, 0.5, 0.2555, 0.75, 0.25, 0.75, 0.375, 0.3805, 0.3964, 0.3805, 0.3964, 0.3864, 0.375, 0.3864, 0.2555, 0.5, 0.2614, 0.5, 0.2614, 0.75, 0.2555, 0.75, 0.125, 0.5, 0.131, 0.5, 0.131, 0.75, 0.125, 0.75, 0.375, 0.25, 0.3964, 0.25, 0.3964, 0.256, 0.375, 0.256, 0.131, 0.5, 0.1365, 0.5, 0.1365, 0.75, 0.131, 0.75, 0.375, 0.256, 0.3964, 0.256, 0.3964, 0.2615, 0.375, 0.2615, 0.375, 0.75, 0.3964, 0.75, 0.3964, 0.75, 0.375, 0.75, 0.3964, 0.75, 0.3964, 0.8636, 0.3964, 0.8695, 0.3964, 0.875, 0.3964, 0.9885, 0.3964, 0.994, 0.3964, 1.0, 0.375, 0.0, 0.131, 0.75, 0.1365, 0.75, 0.25, 0.75, 0.2555, 0.75, 0.2614, 0.75, 0.375, 0.75, 0.3964, 0.8636, 0.3964, 0.8695, 0.3964, 0.8695, 0.3964, 0.8636, 0.3964, 0.8695, 0.3964, 0.875, 0.3964, 0.875, 0.3964, 0.8695, 0.3964, 0.0, 0.375, 0.0, 0.375, 0.0, 0.3964, 0.0, 0.131, 0.75, 0.1365, 0.75, 0.1365, 0.75, 0.131, 0.75, 0.3964, 0.9885, 0.3964, 0.994, 0.3964, 0.994, 0.3964, 0.9885, 0.3964, 0.994, 0.3964, 1.0, 0.3964, 1.0, 0.3964, 0.994, 0.3964, 0.875, 0.3964, 0.9885, 0.3964, 0.9885, 0.3964, 0.875, 0.3964, 0.75, 0.3964, 0.8636, 0.3964, 0.8636, 0.3964, 0.75, 0.25, 0.75, 0.2555, 0.75, 0.2555, 0.75, 0.25, 0.75, 0.2614, 0.75, 0.375, 0.75, 0.375, 0.75, 0.2614, 0.75, 0.2555, 0.75, 0.2614, 0.75, 0.2614, 0.75, 0.2555, 0.75, 0.125, 0.75, 0.131, 0.75, 0.131, 0.75, 0.125, 0.75, 0.1365, 0.75, 0.25, 0.75, 0.25, 0.75, 0.1365, 0.75])
me_cube.materials.append(mat_material)
me_cube.materials.append(mat_material_003)
me_cube.materials.append(mat_material_004)
me_cube.materials.append(mat_material_005)
me_cube.use_remesh_preserve_volume = False
me_cube.use_remesh_preserve_attributes = False
me_cube.use_mirror_vertex_groups = False
me_cube.update()
me_cube_001 = bpy.data.meshes.new('Cube.001')
me_cube_001.from_pydata([(-1.0, -1.009, -1.0), (-1.0, -0.9686, 1.0), (-1.0, 0.9852, -1.0), (-1.0, 0.9852, 1.0), (1.0, -1.009, -1.0), (1.0, -0.9686, 1.0), (1.0, 0.9852, -1.0), (1.0, 0.9852, 1.0)], [], [(0, 1, 3, 2), (2, 3, 7, 6), (6, 7, 5, 4), (4, 5, 1, 0), (2, 6, 4, 0), (7, 3, 1, 5)])
_uv = me_cube_001.uv_layers.new(name='UVMap')
_uv.uv.foreach_set('vector', [0.375, 0.0, 0.625, 0.0, 0.625, 0.25, 0.375, 0.25, 0.375, 0.25, 0.625, 0.25, 0.625, 0.5, 0.375, 0.5, 0.375, 0.5, 0.625, 0.5, 0.625, 0.75, 0.375, 0.75, 0.375, 0.75, 0.625, 0.75, 0.625, 1.0, 0.375, 1.0, 0.125, 0.5, 0.375, 0.5, 0.375, 0.75, 0.125, 0.75, 0.625, 0.5, 0.875, 0.5, 0.875, 0.75, 0.625, 0.75])
me_cube_001.materials.append(mat_material_003)
me_cube_001.materials.append(mat_material_007)
me_cube_001.use_remesh_fix_poles = True
me_cube_001.use_remesh_preserve_attributes = False
me_cube_001.use_mirror_vertex_groups = False
me_cube_001.update()
me_cube_002 = bpy.data.meshes.new('Cube.002')
me_cube_002.from_pydata([(-1.0, -1.008, -1.0), (-1.0, -0.9789, 1.0), (-1.0, 0.6118, -1.0), (-1.0, 0.6118, 1.0), (1.0, -1.008, -1.0), (1.0, -0.9789, 1.0), (1.0, 0.6118, -1.0), (1.0, 0.6118, 1.0)], [], [(0, 1, 3, 2), (2, 3, 7, 6), (6, 7, 5, 4), (4, 5, 1, 0), (2, 6, 4, 0), (7, 3, 1, 5)])
_uv = me_cube_002.uv_layers.new(name='UVMap')
_uv.uv.foreach_set('vector', [0.375, 0.0, 0.625, 0.0, 0.625, 0.25, 0.375, 0.25, 0.375, 0.25, 0.625, 0.25, 0.625, 0.5, 0.375, 0.5, 0.375, 0.5, 0.625, 0.5, 0.625, 0.75, 0.375, 0.75, 0.375, 0.75, 0.625, 0.75, 0.625, 1.0, 0.375, 1.0, 0.125, 0.5, 0.375, 0.5, 0.375, 0.75, 0.125, 0.75, 0.625, 0.5, 0.875, 0.5, 0.875, 0.75, 0.625, 0.75])
me_cube_002.materials.append(mat_material_007)
me_cube_002.use_remesh_fix_poles = True
me_cube_002.use_remesh_preserve_attributes = False
me_cube_002.use_mirror_vertex_groups = False
me_cube_002.update()

# ---- objects
ob_cube = bpy.data.objects.new('Cube', me_cube)
ob_light = bpy.data.objects.new('Light', light_light)
ob_camera = bpy.data.objects.new('Camera', cam_camera)
ob_cube_001 = bpy.data.objects.new('Cube.001', me_cube_001)
ob_cube_002 = bpy.data.objects.new('Cube.002', me_cube_002)

# ---- transforms, parenting, visibility, modifiers, constraints
ob_cube.location = (0.0, 0.0, 0.0)
ob_cube.scale = (2.381, 1.332, 1.078)
ob_cube.lock_rotations_4d = False
ob_cube.empty_display_type = 'ARROWS'
ob_cube.lineart.crease_threshold = 0.0
ob_light.location = (-6.017, -5.119, 4.436)
ob_light.rotation_euler = (0.6503, 0.05522, 1.866)
ob_light.lock_rotations_4d = False
ob_light.empty_display_type = 'ARROWS'
ob_light.color = (0.0, 0.0, 0.0, 0.0)
ob_light.lineart.crease_threshold = 0.0
ob_camera.location = (7.359, -6.926, 4.958)
ob_camera.rotation_euler = (1.109, 0.0, 0.8149)
ob_camera.lock_rotations_4d = False
ob_camera.empty_display_type = 'ARROWS'
ob_camera.color = (0.0, 0.0, 0.0, 0.0)
ob_camera.display_type = 'WIRE'
ob_camera.lineart.crease_threshold = 0.0
ob_cube_001.location = (3.995e-16, 0.1695, 1.799)
ob_cube_001.scale = (2.318, 1.079, 0.02829)
ob_cube_001.lineart.crease_threshold = 0.0
ob_cube_002.location = (5.707e-16, 0.5873, 2.57)
ob_cube_002.scale = (2.318, 1.079, 0.02829)
ob_cube_002.lineart.crease_threshold = 0.0

# ---- collection membership
col_collection.objects.link(ob_cube)
col_collection.objects.link(ob_light)
col_collection.objects.link(ob_camera)
col_collection.objects.link(ob_cube_001)
col_collection.objects.link(ob_cube_002)

# ---- scene / render settings (as saved in the file)
scene.camera = ob_camera
scene.frame_start = 1; scene.frame_end = 250; scene.frame_set(0)
scene.render.engine = 'CYCLES'
scene.cycles.use_denoising = False
scene.cycles.samples = 128
scene.cycles.sampling_pattern = 'TABULATED_SOBOL'
scene.cycles.use_adaptive_sampling = False
scene.cycles.use_light_tree = False
scene.view_settings.view_transform = 'Filmic'
bpy.context.view_layer.update()
